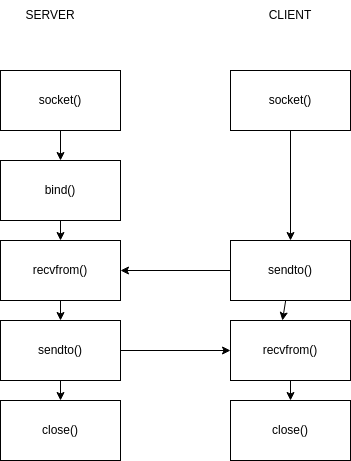

The diagram above was exported from draw.io. Its source (the exported page's mxGraphModel, read from the mxfile embedded in the PNG):
<mxGraphModel dx="858" dy="438" grid="1" gridSize="10" guides="1" tooltips="1" connect="1" arrows="1" fold="1" page="1" pageScale="1" pageWidth="850" pageHeight="1100" math="0" shadow="0">
  <root>
    <mxCell id="0" />
    <mxCell id="1" parent="0" />
    <mxCell id="12" style="edgeStyle=none;html=1;" edge="1" parent="1" source="2" target="3">
      <mxGeometry relative="1" as="geometry" />
    </mxCell>
    <mxCell id="2" value="socket()" style="rounded=0;whiteSpace=wrap;html=1;" vertex="1" parent="1">
      <mxGeometry x="100" y="170" width="120" height="60" as="geometry" />
    </mxCell>
    <mxCell id="14" style="edgeStyle=none;html=1;" edge="1" parent="1" source="3" target="4">
      <mxGeometry relative="1" as="geometry" />
    </mxCell>
    <mxCell id="3" value="bind()" style="rounded=0;whiteSpace=wrap;html=1;" vertex="1" parent="1">
      <mxGeometry x="100" y="260" width="120" height="60" as="geometry" />
    </mxCell>
    <mxCell id="17" style="edgeStyle=none;html=1;entryX=0.5;entryY=0;entryDx=0;entryDy=0;" edge="1" parent="1" source="4" target="5">
      <mxGeometry relative="1" as="geometry" />
    </mxCell>
    <mxCell id="4" value="recvfrom()" style="rounded=0;whiteSpace=wrap;html=1;" vertex="1" parent="1">
      <mxGeometry x="100" y="340" width="120" height="60" as="geometry" />
    </mxCell>
    <mxCell id="18" style="edgeStyle=none;html=1;" edge="1" parent="1" source="5" target="10">
      <mxGeometry relative="1" as="geometry" />
    </mxCell>
    <mxCell id="20" style="edgeStyle=none;html=1;entryX=0.5;entryY=0;entryDx=0;entryDy=0;" edge="1" parent="1" source="5" target="6">
      <mxGeometry relative="1" as="geometry" />
    </mxCell>
    <mxCell id="5" value="sendto()" style="rounded=0;whiteSpace=wrap;html=1;" vertex="1" parent="1">
      <mxGeometry x="100" y="420" width="120" height="60" as="geometry" />
    </mxCell>
    <mxCell id="6" value="close()" style="rounded=0;whiteSpace=wrap;html=1;" vertex="1" parent="1">
      <mxGeometry x="100" y="500" width="120" height="60" as="geometry" />
    </mxCell>
    <mxCell id="7" value="SERVER" style="text;html=1;strokeColor=none;fillColor=none;align=center;verticalAlign=middle;whiteSpace=wrap;rounded=0;" vertex="1" parent="1">
      <mxGeometry x="120" y="100" width="60" height="30" as="geometry" />
    </mxCell>
    <mxCell id="13" style="edgeStyle=none;html=1;entryX=0.5;entryY=0;entryDx=0;entryDy=0;" edge="1" parent="1" source="8" target="9">
      <mxGeometry relative="1" as="geometry" />
    </mxCell>
    <mxCell id="8" value="socket()" style="rounded=0;whiteSpace=wrap;html=1;" vertex="1" parent="1">
      <mxGeometry x="330" y="170" width="120" height="60" as="geometry" />
    </mxCell>
    <mxCell id="15" style="edgeStyle=none;html=1;entryX=1;entryY=0.5;entryDx=0;entryDy=0;" edge="1" parent="1" source="9" target="4">
      <mxGeometry relative="1" as="geometry" />
    </mxCell>
    <mxCell id="16" style="edgeStyle=none;html=1;entryX=0.433;entryY=0;entryDx=0;entryDy=0;entryPerimeter=0;" edge="1" parent="1" source="9" target="10">
      <mxGeometry relative="1" as="geometry" />
    </mxCell>
    <mxCell id="9" value="sendto()" style="rounded=0;whiteSpace=wrap;html=1;" vertex="1" parent="1">
      <mxGeometry x="330" y="340" width="120" height="60" as="geometry" />
    </mxCell>
    <mxCell id="19" style="edgeStyle=none;html=1;" edge="1" parent="1" source="10" target="11">
      <mxGeometry relative="1" as="geometry" />
    </mxCell>
    <mxCell id="10" value="recvfrom()" style="rounded=0;whiteSpace=wrap;html=1;" vertex="1" parent="1">
      <mxGeometry x="330" y="420" width="120" height="60" as="geometry" />
    </mxCell>
    <mxCell id="11" value="close()" style="rounded=0;whiteSpace=wrap;html=1;" vertex="1" parent="1">
      <mxGeometry x="330" y="500" width="120" height="60" as="geometry" />
    </mxCell>
    <mxCell id="21" value="CLIENT" style="text;html=1;strokeColor=none;fillColor=none;align=center;verticalAlign=middle;whiteSpace=wrap;rounded=0;" vertex="1" parent="1">
      <mxGeometry x="360" y="100" width="60" height="30" as="geometry" />
    </mxCell>
  </root>
</mxGraphModel>